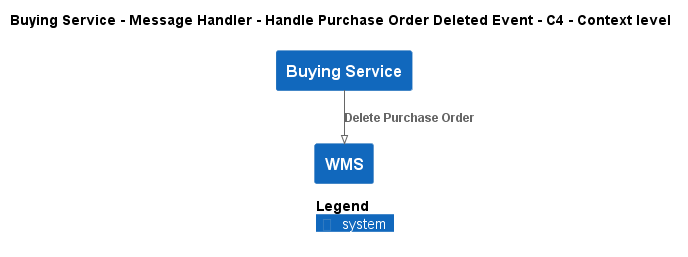

The diagram above was rendered by PlantUML. Its source (embedded in the PNG):
@startuml
!pragma layout smetana
!include ..\..\..\..\..\..\.c4s\C4_Context.puml

AddElementTag("state:new", $bgColor=green, $fontColor=#ffffff, $borderColor=green, $shadowing="False")
AddElementTag("state:changed", $bgColor=orange, $fontColor=#ffffff, $borderColor=orange, $shadowing="False")
AddElementTag("state:removed", $bgColor=red, $fontColor=#ffffff, $borderColor=red, $shadowing="False")

AddRelTag("state:new", $textColor=green, $lineColor=green)
AddRelTag("state:changed", $textColor=orange, $lineColor=orange)
AddRelTag("state:removed", $textColor=red, $lineColor=red)

SHOW_PERSON_PORTRAIT()
LAYOUT_TOP_DOWN()

skinparam linetype polyline

title Buying Service - Message Handler - Handle Purchase Order Deleted Event - C4 - Context level

System(ECommercePlatform.SoftwareSystems.BuyingService, "Buying Service", "")
System(ECommercePlatform.SoftwareSystems.WMS, "WMS", "")

Rel(ECommercePlatform.SoftwareSystems.BuyingService, ECommercePlatform.SoftwareSystems.WMS, "Delete Purchase Order")


SHOW_LEGEND()
@enduml